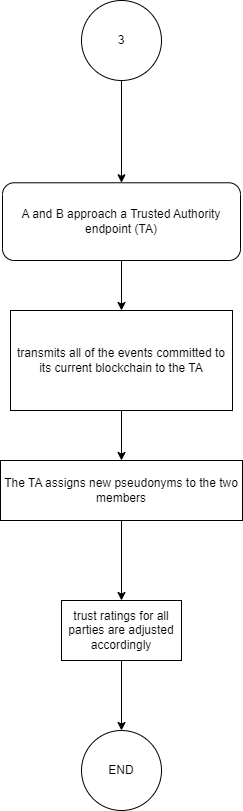

The diagram above was exported from draw.io. Its source (the exported page's mxGraphModel, read from the mxfile embedded in the PNG):
<mxGraphModel dx="-650" dy="1622" grid="1" gridSize="10" guides="1" tooltips="1" connect="1" arrows="1" fold="1" page="1" pageScale="1" pageWidth="850" pageHeight="1100" math="0" shadow="0">
  <root>
    <mxCell id="0" />
    <mxCell id="1" parent="0" />
    <mxCell id="SYe91p0Z-nHTVGzbP1K7-1" value="3" style="ellipse;whiteSpace=wrap;html=1;aspect=fixed;" vertex="1" parent="1">
      <mxGeometry x="2059" y="-510" width="80" height="80" as="geometry" />
    </mxCell>
    <mxCell id="SYe91p0Z-nHTVGzbP1K7-2" value="" style="edgeStyle=orthogonalEdgeStyle;rounded=0;orthogonalLoop=1;jettySize=auto;html=1;entryX=0.5;entryY=0;entryDx=0;entryDy=0;" edge="1" parent="1" source="SYe91p0Z-nHTVGzbP1K7-3" target="SYe91p0Z-nHTVGzbP1K7-6">
      <mxGeometry relative="1" as="geometry">
        <mxPoint x="2099" y="-160" as="targetPoint" />
      </mxGeometry>
    </mxCell>
    <mxCell id="SYe91p0Z-nHTVGzbP1K7-3" value="A and B approach a Trusted Authority endpoint (TA)" style="rounded=1;whiteSpace=wrap;html=1;" vertex="1" parent="1">
      <mxGeometry x="1980" y="-327.72" width="238" height="77.72" as="geometry" />
    </mxCell>
    <mxCell id="SYe91p0Z-nHTVGzbP1K7-4" value="" style="endArrow=classic;html=1;rounded=0;exitX=0.5;exitY=1;exitDx=0;exitDy=0;" edge="1" parent="1" target="SYe91p0Z-nHTVGzbP1K7-3">
      <mxGeometry width="50" height="50" relative="1" as="geometry">
        <mxPoint x="2099" y="-430" as="sourcePoint" />
        <mxPoint x="2098" y="-320" as="targetPoint" />
      </mxGeometry>
    </mxCell>
    <mxCell id="SYe91p0Z-nHTVGzbP1K7-5" value="" style="edgeStyle=orthogonalEdgeStyle;rounded=0;orthogonalLoop=1;jettySize=auto;html=1;" edge="1" parent="1" source="SYe91p0Z-nHTVGzbP1K7-6" target="SYe91p0Z-nHTVGzbP1K7-8">
      <mxGeometry relative="1" as="geometry" />
    </mxCell>
    <mxCell id="SYe91p0Z-nHTVGzbP1K7-6" value="transmits all of the events committed to its current blockchain to the TA" style="rounded=0;whiteSpace=wrap;html=1;" vertex="1" parent="1">
      <mxGeometry x="1988" y="-200" width="222" height="100" as="geometry" />
    </mxCell>
    <mxCell id="SYe91p0Z-nHTVGzbP1K7-7" value="" style="edgeStyle=orthogonalEdgeStyle;rounded=0;orthogonalLoop=1;jettySize=auto;html=1;" edge="1" parent="1" source="SYe91p0Z-nHTVGzbP1K7-8" target="SYe91p0Z-nHTVGzbP1K7-10">
      <mxGeometry relative="1" as="geometry" />
    </mxCell>
    <mxCell id="SYe91p0Z-nHTVGzbP1K7-8" value="The TA assigns new pseudonyms to the two members" style="whiteSpace=wrap;html=1;rounded=0;" vertex="1" parent="1">
      <mxGeometry x="1978" y="-50" width="242" height="60" as="geometry" />
    </mxCell>
    <mxCell id="SYe91p0Z-nHTVGzbP1K7-9" value="" style="edgeStyle=orthogonalEdgeStyle;rounded=0;orthogonalLoop=1;jettySize=auto;html=1;" edge="1" parent="1" source="SYe91p0Z-nHTVGzbP1K7-10" target="SYe91p0Z-nHTVGzbP1K7-11">
      <mxGeometry relative="1" as="geometry" />
    </mxCell>
    <mxCell id="SYe91p0Z-nHTVGzbP1K7-10" value="trust ratings for all parties are adjusted accordingly" style="whiteSpace=wrap;html=1;rounded=0;" vertex="1" parent="1">
      <mxGeometry x="2039" y="90" width="120" height="60" as="geometry" />
    </mxCell>
    <mxCell id="SYe91p0Z-nHTVGzbP1K7-11" value="END" style="ellipse;whiteSpace=wrap;html=1;rounded=0;" vertex="1" parent="1">
      <mxGeometry x="2059" y="220" width="80" height="80" as="geometry" />
    </mxCell>
  </root>
</mxGraphModel>